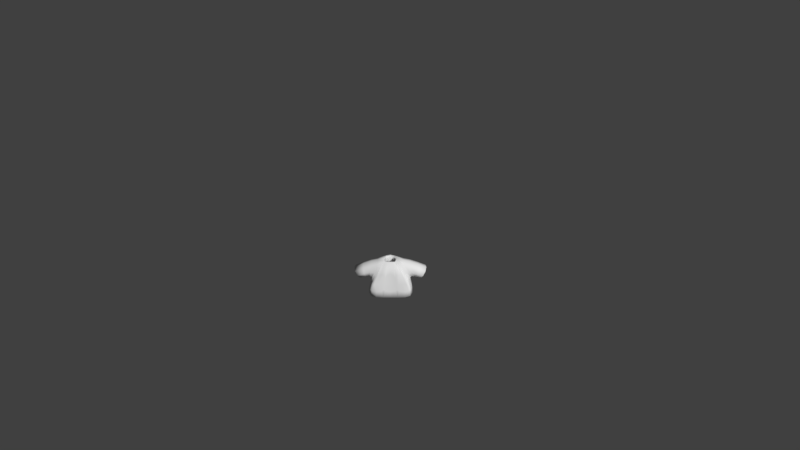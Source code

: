 # Source: Shirt3lightblue.blend  (saved by Blender 2.77.0; exported with 4.5.12 LTS)
import bpy
from mathutils import Matrix  # noqa: F401  (used for matrix-valued properties, if any)

bpy.ops.wm.read_factory_settings(use_empty=True)
scene = bpy.context.scene
scene.name = 'Scene'

# ---- collections
col_collection_1 = bpy.data.collections.new('Collection 1'); scene.collection.children.link(col_collection_1)

# ---- materials (node trees are filled in below, after node groups)
mat_characters = bpy.data.materials.new('Characters')
mat_characters.alpha_threshold = 0.0
mat_characters.use_transparent_shadow = False
mat_characters.roughness = 0.5

# ---- material node trees

# ---- world
world_world = bpy.data.worlds.new('World'); scene.world = world_world
world_world.color = (0.05088, 0.05088, 0.05088)
world_world.use_sun_shadow = False
world_world.sun_shadow_jitter_overblur = 0.0
world_world.cycles.sampling_method = 'MANUAL'
world_world.light_settings.ao_factor = 0.1

# ---- cameras
cam_camera = bpy.data.cameras.new('Camera')
cam_camera.clip_end = 100.0
cam_camera.lens = 35.0
cam_camera.sensor_width = 32.0
cam_camera.sensor_height = 18.0
cam_camera.ortho_scale = 7.314
cam_camera.dof.focus_distance = 0.0
cam_camera.dof.aperture_fstop = 128.0

# ---- meshes
me_sphere_002 = bpy.data.meshes.new('Sphere.002')
me_sphere_002.from_pydata([(-0.9068, -0.3842, -0.2331), (-0.9068, 0.5064, -0.2331), (0.9068, 0.5064, -0.2331), (0.9068, -0.3842, -0.2331), (0.7739, 0.3437, 0.5754), (0.7739, -0.3842, 0.5754), (-0.7739, 0.3437, 0.5754), (-0.7739, -0.3842, 0.5754), (-0.8798, 0.623, -0.4971), (-0.8798, -0.5773, -0.4971), (0.8798, -0.5773, -0.4971), (0.8798, 0.623, -0.4971), (0.2837, 0.2761, 0.6431), (0.2837, -0.3166, 0.6431), (-0.2837, -0.3166, 0.6431), (-0.2837, 0.2761, 0.6431), (1.297, -0.3704, -0.3596), (1.297, 0.3704, -0.3596), (1.61, 0.3704, 0.1684), (1.61, -0.3704, 0.1684), (-1.297, 0.3704, -0.3596), (-1.297, -0.3704, -0.3596), (-1.61, -0.3704, 0.1684), (-1.61, 0.3704, 0.1684), (-0.9844, 0.6851, -1.059), (-0.9844, -0.6735, -1.059), (0.9844, -0.6735, -1.059), (0.9844, 0.6851, -1.059), (0.8798, 0.01711, -0.4971), (0.9844, 3.815e-06, -1.059), (-0.8798, 0.01711, -0.4971), (-0.9844, 3.815e-06, -1.059), (-0.09457, -0.3166, 0.6431), (0.09457, -0.3166, 0.6431), (-0.2933, -0.5773, -0.4971), (0.2933, -0.5773, -0.4971), (-0.3281, -0.6735, -1.059), (0.3281, -0.6735, -1.059), (-0.8798, -0.603, -0.4919), (0.8798, -0.603, -0.4919), (0.2933, -0.603, -0.4919), (-0.2933, -0.603, -0.4919)], [], [(36, 41, 38, 25), (7, 6, 23, 22), (28, 10, 26, 29), (30, 8, 24, 31), (5, 3, 16, 19), (0, 1, 8, 30, 9), (2, 3, 10, 28, 11), (4, 2, 11, 12), (5, 4, 12, 13), (6, 7, 14, 15), (7, 0, 9, 14), (1, 6, 15, 8), (3, 5, 13, 10), (4, 5, 19, 18), (3, 2, 17, 16), (2, 4, 18, 17), (1, 0, 21, 20), (0, 7, 22, 21), (6, 1, 20, 23), (11, 8, 15, 12), (11, 28, 29, 27), (9, 30, 31, 25), (10, 13, 39), (8, 11, 27, 24), (36, 37, 35, 34), (32, 14, 38, 41), (34, 35, 33, 32), (33, 35, 40), (26, 10, 39), (41, 36, 34), (14, 9, 38), (26, 39, 40, 37), (13, 33, 40, 39), (35, 37, 40), (41, 34, 32), (9, 25, 38)])
me_sphere_002.polygons.foreach_set('use_smooth', [True] * 36)
_uv = me_sphere_002.uv_layers.new(name='UVMap')
_uv.uv.foreach_set('vector', [0.717, 0.28, 0.7156, 0.2944, 0.6959, 0.2925, 0.695, 0.2778, 0.695, 0.3161, 0.6703, 0.3159, 0.6698, 0.2778, 0.695, 0.278, 0.6293, 0.2635, 0.6494, 0.2635, 0.6527, 0.2778, 0.6298, 0.2778, 0.6859, 0.2501, 0.6859, 0.2349, 0.6964, 0.2333, 0.6964, 0.2506, 0.6382, 0.316, 0.6157, 0.3041, 0.6176, 0.2792, 0.6382, 0.2778, 0.6361, 0.3328, 0.6361, 0.3552, 0.6317, 0.3581, 0.6317, 0.3429, 0.6317, 0.3279, 0.6127, 0.2569, 0.6429, 0.2569, 0.6494, 0.2635, 0.6293, 0.2635, 0.6087, 0.2635, 0.55, 0.2676, 0.5779, 0.2642, 0.5875, 0.2649, 0.5473, 0.2799, 0.6317, 0.3387, 0.607, 0.3389, 0.6091, 0.3281, 0.6292, 0.3279, 0.6703, 0.3159, 0.695, 0.3161, 0.6925, 0.3282, 0.6724, 0.328, 0.6698, 0.2898, 0.6473, 0.3016, 0.6382, 0.3042, 0.6649, 0.2778, 0.5779, 0.3099, 0.55, 0.3066, 0.5473, 0.2942, 0.5875, 0.3092, 0.6157, 0.3041, 0.6382, 0.316, 0.6333, 0.3279, 0.6066, 0.3016, 0.607, 0.3389, 0.6317, 0.3387, 0.6317, 0.3641, 0.6066, 0.3644, 0.6648, 0.3282, 0.695, 0.3282, 0.6903, 0.3532, 0.6652, 0.3532, 0.5779, 0.2642, 0.55, 0.2676, 0.5725, 0.2333, 0.5901, 0.2412, 0.6361, 0.3552, 0.6361, 0.3328, 0.6595, 0.3331, 0.6595, 0.3518, 0.6473, 0.3016, 0.6698, 0.2898, 0.6698, 0.3279, 0.6492, 0.3266, 0.55, 0.3066, 0.5779, 0.3099, 0.5901, 0.333, 0.5725, 0.3409, 0.5875, 0.2649, 0.5875, 0.3092, 0.5473, 0.2942, 0.5473, 0.2799, 0.6087, 0.2635, 0.6293, 0.2635, 0.6298, 0.2778, 0.6066, 0.2778, 0.6859, 0.2651, 0.6859, 0.2501, 0.6964, 0.2506, 0.6964, 0.2675, 0.6494, 0.2635, 0.6406, 0.2333, 0.6503, 0.2633, 0.5875, 0.3092, 0.5875, 0.2649, 0.6066, 0.2623, 0.6066, 0.3119, 0.1285, 0.9187, 0.1062, 0.9187, 0.1074, 0.9043, 0.1273, 0.9043, 0.717, 0.3241, 0.7107, 0.3235, 0.6959, 0.2925, 0.7156, 0.2944, 0.1273, 0.9043, 0.1074, 0.9043, 0.1142, 0.875, 0.1206, 0.875, 0.6605, 0.3279, 0.6603, 0.345, 0.6595, 0.3452, 0.6527, 0.2778, 0.6494, 0.2635, 0.6503, 0.2633, 0.717, 0.292, 0.7186, 0.2778, 0.7179, 0.292, 0.6527, 0.2585, 0.6859, 0.2651, 0.6859, 0.2658, 0.695, 0.3704, 0.6959, 0.3558, 0.7156, 0.3538, 0.717, 0.3682, 0.7107, 0.3247, 0.717, 0.3241, 0.7156, 0.3538, 0.6959, 0.3558, 0.6603, 0.345, 0.6605, 0.3518, 0.6595, 0.3452, 0.717, 0.292, 0.7179, 0.292, 0.7186, 0.3208, 0.6859, 0.2651, 0.6964, 0.2675, 0.6859, 0.2658])
me_sphere_002.materials.append(mat_characters)
me_sphere_002.use_remesh_preserve_volume = False
me_sphere_002.use_remesh_preserve_attributes = False
me_sphere_002.use_mirror_vertex_groups = False
me_sphere_002.update()
arm_armature = bpy.data.armatures.new('Armature')  # bones are not reproduced

# ---- objects
ob_armature = bpy.data.objects.new('Armature', arm_armature)
ob_shirt3lightblue = bpy.data.objects.new('Shirt3lightblue', me_sphere_002)
ob_camera = bpy.data.objects.new('Camera', cam_camera)

# ---- transforms, parenting, visibility, modifiers, constraints
ob_armature.location = (0.0, 0.0, 0.0)
ob_armature.scale = (0.4333, 0.4333, 0.4333)
ob_armature.lineart.crease_threshold = 0.0
ob_shirt3lightblue.parent = ob_armature
ob_shirt3lightblue.matrix_parent_inverse = Matrix(((2.308, 1.192e-07, 0.0, 3.962), (0.0, 2.308, 0.0, -5.589), (0.0, -5.96e-08, 2.308, -2.178), (0.0, 0.0, 0.0, 1.0)))
ob_shirt3lightblue.location = (-1.718, 2.424, 1.479)
ob_shirt3lightblue.scale = (0.3811, 0.3811, 0.3811)
ob_shirt3lightblue.lineart.crease_threshold = 0.0
_vg = ob_shirt3lightblue.vertex_groups.new(name='Bone')
_vg = ob_shirt3lightblue.vertex_groups.new(name='Bone.001')
for _i, _w in zip([0, 1, 6, 7, 8, 9, 10, 12, 13, 14, 15, 24, 28, 30, 31, 32, 33, 34, 35, 38, 39, 40, 41], [0.06764, 0.06739, 0.03819, 0.03188, 0.6842, 0.5585, 0.009477, 0.07206, 0.1072, 0.8693, 0.7915, 0.01259, 0.004739, 0.6213, 0.006295, 0.6153, 0.3612, 0.3755, 0.1925, 0.5585, 0.009477, 0.1925, 0.3755]): _vg.add([_i], _w, 'REPLACE')
_vg = ob_shirt3lightblue.vertex_groups.new(name='Bone.002')
for _i, _w in zip([0, 1, 6, 7, 8, 9, 14, 15, 22, 23, 30, 32, 33, 34, 35, 38, 40, 41], [0.8425, 0.8629, 0.9397, 0.9453, 0.1297, 0.1455, 0.06248, 0.08766, 0.01601, 0.03525, 0.1376, 0.04166, 0.02083, 0.09703, 0.04852, 0.1455, 0.04852, 0.09703]): _vg.add([_i], _w, 'REPLACE')
_vg = ob_shirt3lightblue.vertex_groups.new(name='Bone.003')
for _i, _w in zip([0, 1, 20, 21, 22, 23], [0.05898, 0.05213, 0.9751, 0.9808, 0.9636, 0.9545]): _vg.add([_i], _w, 'REPLACE')
_vg = ob_shirt3lightblue.vertex_groups.new(name='Bone.004')
for _i, _w in zip([2, 3, 4, 5, 8, 10, 11, 12, 13, 14, 15, 26, 28, 29, 30, 32, 33, 34, 35, 36, 37, 39, 40, 41], [0.06739, 0.06159, 0.04012, 0.03479, 0.009932, 0.6895, 0.5585, 0.8602, 0.7874, 0.06699, 0.1043, 0.009248, 0.624, 0.004624, 0.004966, 0.3071, 0.5473, 0.2298, 0.4596, 0.003083, 0.006166, 0.6895, 0.4596, 0.2298]): _vg.add([_i], _w, 'REPLACE')
_vg = ob_shirt3lightblue.vertex_groups.new(name='Bone.005')
for _i, _w in zip([2, 3, 4, 5, 10, 11, 12, 13, 18, 19, 28, 32, 33, 34, 35, 39, 40, 41], [0.8438, 0.8752, 0.9396, 0.9422, 0.1285, 0.1463, 0.06665, 0.08941, 0.02491, 0.02795, 0.1374, 0.0298, 0.05961, 0.04283, 0.08565, 0.1285, 0.08565, 0.04283]): _vg.add([_i], _w, 'REPLACE')
_vg = ob_shirt3lightblue.vertex_groups.new(name='Bone.006')
for _i, _w in zip([2, 3, 16, 17, 18, 19], [0.0582, 0.04492, 0.9769, 0.978, 0.9587, 0.9585]): _vg.add([_i], _w, 'REPLACE')
_vg = ob_shirt3lightblue.vertex_groups.new(name='Bone.013')
_vg = ob_shirt3lightblue.vertex_groups.new(name='Bone.014')
_vg = ob_shirt3lightblue.vertex_groups.new(name='Bone.007')
for _i, _w in zip([10, 11, 26, 27, 28, 29, 34, 35, 36, 37, 39, 40, 41], [0.06526, 0.1209, 0.4448, 0.4431, 0.09306, 0.444, 0.02175, 0.04351, 0.1483, 0.2966, 0.06526, 0.04351, 0.02175]): _vg.add([_i], _w, 'REPLACE')
_vg = ob_shirt3lightblue.vertex_groups.new(name='Bone.008')
for _i, _w in zip([10, 11, 26, 27, 28, 29, 34, 35, 36, 37, 39, 40, 41], [0.05344, 0.1285, 0.4921, 0.4775, 0.09095, 0.4848, 0.01781, 0.03562, 0.164, 0.328, 0.05344, 0.03562, 0.01781]): _vg.add([_i], _w, 'REPLACE')
_vg = ob_shirt3lightblue.vertex_groups.new(name='Bone.009')
_vg = ob_shirt3lightblue.vertex_groups.new(name='Bone.010')
for _i, _w in zip([8, 9, 24, 25, 27, 29, 30, 31, 34, 35, 36, 37, 38, 40, 41], [0.08085, 0.1233, 0.4542, 0.4442, 0.01747, 0.008737, 0.1021, 0.4492, 0.08217, 0.04108, 0.2961, 0.1481, 0.1233, 0.04108, 0.08217]): _vg.add([_i], _w, 'REPLACE')
_vg = ob_shirt3lightblue.vertex_groups.new(name='Bone.011')
for _i, _w in zip([8, 9, 24, 25, 30, 31, 34, 35, 36, 37, 38, 40, 41], [0.05637, 0.1294, 0.4924, 0.4781, 0.0929, 0.4853, 0.08629, 0.04314, 0.3187, 0.1594, 0.1294, 0.04314, 0.08629]): _vg.add([_i], _w, 'REPLACE')
_vg = ob_shirt3lightblue.vertex_groups.new(name='Bone.012')
_m = ob_shirt3lightblue.modifiers.new('Armature', 'ARMATURE')
_m.object = ob_armature
_m = ob_shirt3lightblue.modifiers.new('Subsurf', 'SUBSURF')
_m.uv_smooth = 'PRESERVE_CORNERS'
_m.quality = 1
_m.render_levels = 1
_m.show_only_control_edges = False
_m = ob_shirt3lightblue.modifiers.new('Solidify', 'SOLIDIFY')
_m.thickness = 0.1
_m.nonmanifold_thickness_mode = 'FIXED'
_m.nonmanifold_merge_threshold = 0.0003
ob_camera.location = (0.4563, -11.79, 9.594)
ob_camera.rotation_euler = (0.9667, 0.01081, 0.01677)
ob_camera.lock_rotations_4d = False
ob_camera.empty_display_type = 'ARROWS'
ob_camera.color = (0.0, 0.0, 0.0, 0.0)
ob_camera.display_type = 'WIRE'
ob_camera.lineart.crease_threshold = 0.0

# ---- collection membership
col_collection_1.objects.link(ob_armature)
col_collection_1.objects.link(ob_shirt3lightblue)
col_collection_1.objects.link(ob_camera)

# ---- scene / render settings (as saved in the file)
scene.camera = ob_camera
scene.frame_start = 1; scene.frame_end = 200; scene.frame_set(1)
scene.render.engine = 'BLENDER_EEVEE_NEXT'
scene.render.resolution_percentage = 50
scene.render.dither_intensity = 0.0
scene.cycles.use_denoising = False
scene.cycles.samples = 128
scene.cycles.sampling_pattern = 'TABULATED_SOBOL'
scene.cycles.light_sampling_threshold = 0.0
scene.cycles.use_adaptive_sampling = False
scene.cycles.use_light_tree = False
scene.cycles.blur_glossy = 0.0
scene.cycles.sample_clamp_indirect = 0.0
scene.view_settings.view_transform = 'Standard'
bpy.context.view_layer.update()

# ---- added for rendering (the .blend has no usable light): sun
light_auto_sun = bpy.data.lights.new('AutoSun', 'SUN')
light_auto_sun.energy = 3.0
light_auto_sun.angle = 0.0523599
ob_auto_sun = bpy.data.objects.new('AutoSun', light_auto_sun)
scene.collection.objects.link(ob_auto_sun)
ob_auto_sun.rotation_euler = (0.872665, 0.174533, 0.523599)
bpy.context.view_layer.update()
